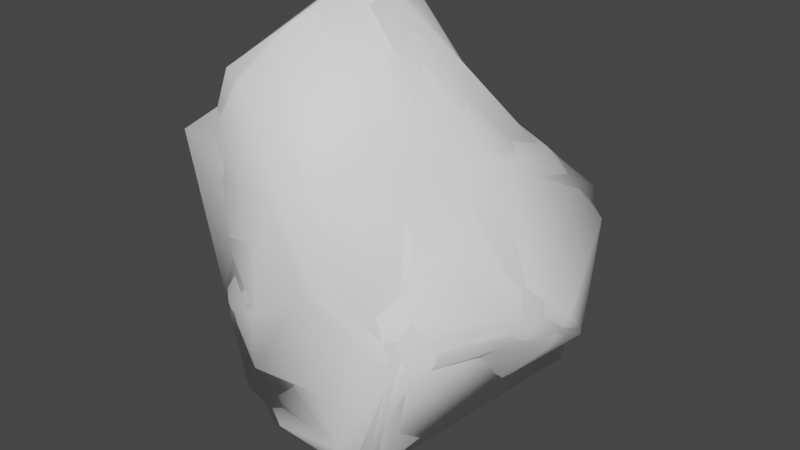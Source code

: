 # Source: Asteriod_01_S.blend  (saved by Blender 2.82.7; exported with 4.5.12 LTS)
import bpy
from mathutils import Matrix  # noqa: F401  (used for matrix-valued properties, if any)

bpy.ops.wm.read_factory_settings(use_empty=True)
scene = bpy.context.scene
scene.name = 'Scene'

# ---- collections
col_collection = bpy.data.collections.new('Collection'); scene.collection.children.link(col_collection)

# ---- materials (node trees are filled in below, after node groups)
mat_asteroid_01_s = bpy.data.materials.new('Asteroid_01_S')
mat_asteroid_01_s.use_transparent_shadow = False
mat_asteroid_01_s.diffuse_color = (1.0, 1.0, 1.0, 1.0)
mat_asteroid_01_s.roughness = 0.5528

# ---- material node trees
mat_asteroid_01_s.use_nodes = True; mat_asteroid_01_s.node_tree.nodes.clear()
_N = mat_asteroid_01_s.node_tree.nodes; _L = mat_asteroid_01_s.node_tree.links
n0 = _N.new('ShaderNodeOutputMaterial'); n0.name = 'Material Output'; n0.location = (300, 300)
n1 = _N.new('ShaderNodeBsdfPrincipled'); n1.name = 'Principled BSDF'; n1.location = (10, 300)
n1.distribution = 'GGX'
n1.subsurface_method = 'BURLEY'
n1.inputs[0].default_value = (1.0, 1.0, 1.0, 1.0)
n1.inputs[2].default_value = 0.5528
n1.inputs[3].default_value = 1.45
n1.inputs[27].default_value = (0.0, 0.0, 0.0, 1.0)
n1.inputs[28].default_value = 1.0
n2 = _N.new('ShaderNodeNormalMap'); n2.name = 'Normal Map'; n2.location = (-300, -300)
n2.label = 'Normal/Map'
_L.new(n1.outputs[0], n0.inputs[0])
_L.new(n2.outputs[0], n1.inputs[5])
n0.is_active_output = True

# ---- world
world_world = bpy.data.worlds.new('World'); scene.world = world_world
world_world.use_nodes = True; world_world.node_tree.nodes.clear()
_N = world_world.node_tree.nodes; _L = world_world.node_tree.links
n0 = _N.new('ShaderNodeOutputWorld'); n0.name = 'World Output'; n0.location = (300, 300)
n1 = _N.new('ShaderNodeBackground'); n1.name = 'Background'; n1.location = (10, 300)
n1.inputs[0].default_value = (0.05088, 0.05088, 0.05088, 1.0)
_L.new(n1.outputs[0], n0.inputs[0])
n0.is_active_output = True
world_world.color = (0.05088, 0.05088, 0.05088)
world_world.use_sun_shadow = False
world_world.sun_shadow_jitter_overblur = 0.0

# ---- meshes
me_mesh_012 = bpy.data.meshes.new('Mesh.012')
me_mesh_012.from_pydata([(9.503, -6.208, -19.88), (12.28, -19.02, -17.73), (9.801, -22.17, -2.059), (-16.35, 16.46, 4.014), (-9.151, 5.43, -17.97), (-1.144, 14.2, 19.62), (0.4619, 33.97, -5.957), (-5.798, 36.4, -0.3713), (22.7, -4.871, -9.417), (11.31, -4.126, 15.76), (-12.77, -4.411, 16.91), (14.72, 6.992, 5.965), (-5.673, -28.03, -5.048), (-6.321, 24.9, -12.26), (-13.33, -17.7, 12.39), (-10.98, -19.61, -4.424), (-15.53, -4.856, 5.361), (-9.385, -4.395, -11.27), (19.81, -1.257, 2.182), (-10.6, 8.199, -0.6537), (0.05142, -28.7, 0.5844), (-19.0, 4.03, 11.92), (5.654, 19.87, -12.84), (5.032, -25.17, 13.27), (14.43, 16.04, -3.533), (-6.773, -3.618, 18.38), (13.83, 14.41, -15.46), (-9.11, -17.61, 0.6472), (-12.38, 28.12, 11.4), (-11.0, -24.03, 1.476), (1.537, 2.105, 17.78), (-7.289, -3.389, -16.93), (-8.469, -23.82, -12.2), (-10.12, -14.15, 15.51), (-11.5, 15.56, -12.87), (1.614, -13.09, 15.39), (3.389, -0.365, -15.54), (-11.86, 26.89, -5.925), (8.414, 11.46, -16.67), (9.655, -22.37, 11.38), (10.22, -14.57, 7.279), (-12.43, -7.85, -4.939), (13.76, -7.0, 12.01), (20.78, 4.688, -19.13), (4.028, 17.74, 16.52), (20.59, -10.24, -7.998), (-10.25, -0.04138, -10.28), (-3.78, 33.7, 11.62), (5.223, -20.02, 15.76), (22.03, -9.748, -14.25), (-7.991, 26.62, 17.46), (-9.708, -26.25, 10.32), (-3.67, 19.12, -14.03), (18.38, -7.065, 0.1601), (-9.291, -10.32, -19.72), (11.81, 17.03, 4.759), (-18.2, 13.13, 15.55), (8.992, -12.66, 6.063), (7.573, 25.12, 5.503), (7.346, -19.48, -18.36), (-6.437, -22.22, 15.09), (6.36, 30.01, -0.3239), (7.177, 3.076, 15.95), (5.502, 26.9, -6.766), (-9.114, -14.59, -19.03), (-14.15, 12.08, 4.449), (14.11, -17.12, -5.348), (12.4, 0.6699, 14.17), (15.39, 9.431, -20.48), (-16.31, 1.863, 6.222), (5.857, -26.15, -2.293), (-0.719, 35.94, 2.931), (-10.17, -12.37, 3.968), (19.96, 1.619, -3.392), (-6.828, 8.992, -19.78), (-11.02, 1.369, 16.5), (-12.75, -14.69, -11.38), (-14.34, -8.8, 14.29)], [], [(70, 12, 1), (16, 77, 21), (34, 46, 19), (18, 11, 67), (24, 11, 73), (43, 1, 0), (56, 75, 5), (28, 37, 3), (7, 6, 13), (38, 31, 4), (58, 61, 47), (28, 56, 50), (43, 49, 1), (1, 49, 66), (53, 57, 66), (5, 25, 30), (35, 14, 48), (29, 12, 20), (55, 44, 62), (44, 58, 47), (59, 32, 64), (69, 46, 41), (52, 22, 74), (37, 34, 3), (35, 33, 14), (77, 16, 14), (15, 32, 29), (64, 32, 76), (17, 41, 46), (64, 0, 59), (41, 15, 27), (17, 76, 41), (19, 46, 69), (34, 19, 65), (8, 24, 73), (8, 53, 45), (56, 21, 75), (19, 69, 65), (12, 70, 20), (39, 23, 70), (70, 23, 20), (20, 23, 51), (13, 6, 22), (58, 24, 63), (75, 21, 10), (33, 77, 14), (24, 22, 63), (38, 68, 36), (15, 29, 27), (16, 72, 14), (22, 24, 26), (43, 24, 8), (29, 14, 27), (20, 51, 29), (50, 47, 28), (37, 28, 7), (36, 54, 31), (38, 36, 31), (11, 62, 67), (9, 35, 48), (34, 4, 46), (34, 52, 74), (30, 35, 9), (30, 33, 35), (59, 12, 32), (32, 12, 29), (10, 33, 25), (30, 25, 33), (22, 38, 74), (22, 26, 38), (9, 48, 39), (40, 39, 2), (36, 0, 54), (36, 68, 0), (37, 7, 13), (37, 13, 34), (40, 42, 39), (53, 42, 57), (41, 72, 16), (69, 41, 16), (9, 39, 42), (18, 67, 42), (68, 43, 0), (26, 24, 43), (44, 47, 50), (44, 5, 62), (66, 40, 2), (66, 2, 1), (4, 31, 46), (31, 54, 46), (28, 47, 7), (71, 6, 7), (48, 23, 39), (60, 23, 48), (43, 8, 49), (8, 45, 49), (44, 50, 5), (50, 56, 5), (14, 29, 51), (14, 60, 48), (13, 52, 34), (13, 22, 52), (18, 42, 53), (18, 53, 8), (46, 54, 17), (17, 54, 76), (55, 62, 11), (55, 11, 24), (56, 3, 21), (56, 28, 3), (42, 40, 57), (57, 40, 66), (58, 44, 55), (58, 55, 24), (0, 1, 59), (59, 1, 12), (51, 23, 60), (14, 51, 60), (71, 61, 6), (61, 58, 63), (62, 30, 67), (5, 30, 62), (63, 22, 6), (61, 63, 6), (54, 64, 76), (54, 0, 64), (3, 65, 21), (34, 65, 3), (53, 66, 45), (49, 45, 66), (67, 9, 42), (67, 30, 9), (26, 43, 68), (38, 26, 68), (69, 16, 21), (65, 69, 21), (39, 70, 2), (1, 2, 70), (47, 71, 7), (47, 61, 71), (41, 27, 72), (27, 14, 72), (73, 11, 18), (73, 18, 8), (74, 38, 4), (34, 74, 4), (25, 75, 10), (5, 75, 25), (41, 76, 15), (15, 76, 32), (10, 77, 33), (10, 21, 77)])
me_mesh_012.polygons.foreach_set('use_smooth', [True] * 152)
_uv = me_mesh_012.uv_layers.new(name='UVW')
_uv.uv.foreach_set('vector', [0.363, 1.286, 0.2758, 1.36, 0.4914, 1.34, 0.082, 1.629, 0.08593, 1.832, 0.1771, 1.8, 0.3544, 1.629, 0.2621, 1.568, 0.2383, 1.673, 0.796, 1.618, 0.7142, 1.755, 0.7125, 1.904, 0.6711, 1.672, 0.7142, 1.755, 0.7308, 1.535, 0.6297, 1.459, 0.4914, 1.34, 0.5022, 1.435, 0.2612, 1.844, 0.2388, 1.921, 0.4574, 1.934, 0.3734, 1.811, 0.3837, 1.699, 0.2704, 1.749, 0.4512, 1.739, 0.5008, 1.7, 0.4323, 1.652, 0.5423, 1.553, 0.3373, 1.518, 0.3538, 1.563, 0.5829, 1.775, 0.5504, 1.735, 0.4608, 1.811, 0.3734, 1.811, 0.2612, 1.844, 0.4118, 1.857, 0.6297, 1.459, 0.6219, 1.348, 0.4914, 1.34, 0.4914, 1.34, 0.6219, 1.348, 0.4955, 1.257, 0.5599, 1.173, 0.4099, 1.158, 0.4955, 1.257, 0.4574, 1.934, 0.2772, 1.993, 0.4799, 1.999, 0.1852, 1.176, 0.07646, 1.354, 0.2395, 1.189, 0.1887, 1.391, 0.2758, 1.36, 0.2932, 1.309, 0.6475, 1.762, 0.5247, 1.889, 0.6025, 1.942, 0.5247, 1.889, 0.5829, 1.775, 0.4608, 1.811, 0.4495, 1.366, 0.2861, 1.41, 0.3212, 1.463, 0.1403, 1.702, 0.2621, 1.568, 0.1759, 1.547, 0.4463, 1.623, 0.5478, 1.616, 0.3919, 1.577, 0.3837, 1.699, 0.3544, 1.629, 0.2704, 1.749, 0.1852, 1.176, 0.07371, 1.305, 0.07646, 1.354, 0.0226, 1.38, 0.082, 1.629, 0.07646, 1.354, 0.2052, 1.437, 0.2861, 1.41, 0.1887, 1.391, 0.3212, 1.463, 0.2861, 1.41, 0.2437, 1.481, 0.2579, 1.543, 0.1759, 1.547, 0.2621, 1.568, 0.3212, 1.463, 0.5022, 1.435, 0.4495, 1.366, 0.1759, 1.547, 0.2052, 1.437, 0.1551, 1.448, 0.2579, 1.543, 0.2437, 1.481, 0.1759, 1.547, 0.2383, 1.673, 0.2621, 1.568, 0.1403, 1.702, 0.3544, 1.629, 0.2383, 1.673, 0.2335, 1.731, 0.7048, 1.368, 0.6711, 1.672, 0.7308, 1.535, 0.7048, 1.368, 0.5599, 1.173, 0.6116, 1.295, 0.2612, 1.844, 0.1771, 1.8, 0.2388, 1.921, 0.2383, 1.673, 0.1403, 1.702, 0.2335, 1.731, 0.2758, 1.36, 0.363, 1.286, 0.2932, 1.309, 0.3099, 1.198, 0.2617, 1.223, 0.363, 1.286, 0.363, 1.286, 0.2617, 1.223, 0.2932, 1.309, 0.2932, 1.309, 0.2617, 1.223, 0.172, 1.334, 0.4323, 1.652, 0.5008, 1.7, 0.5478, 1.616, 0.5829, 1.775, 0.6711, 1.672, 0.5535, 1.677, 0.2388, 1.921, 0.1771, 1.8, 0.1577, 1.901, 0.07371, 1.305, 0.0226, 1.38, 0.07646, 1.354, 0.6711, 1.672, 0.5478, 1.616, 0.5535, 1.677, 0.5423, 1.553, 0.5915, 1.51, 0.4527, 1.502, 0.2052, 1.437, 0.1887, 1.391, 0.1551, 1.448, 0.082, 1.629, 0.1143, 1.491, 0.07646, 1.354, 0.5478, 1.616, 0.6711, 1.672, 0.6012, 1.571, 0.6297, 1.459, 0.6711, 1.672, 0.7048, 1.368, 0.1887, 1.391, 0.07646, 1.354, 0.1551, 1.448, 0.2932, 1.309, 0.172, 1.334, 0.1887, 1.391, 0.4118, 1.857, 0.4608, 1.811, 0.3734, 1.811, 0.3837, 1.699, 0.3734, 1.811, 0.4512, 1.739, 0.4527, 1.502, 0.3275, 1.486, 0.3373, 1.518, 0.5423, 1.553, 0.4527, 1.502, 0.3373, 1.518, 0.7142, 1.755, 0.6025, 1.942, 0.7125, 1.904, 0.3043, 1.056, 0.1852, 1.176, 0.2395, 1.189, 0.3544, 1.629, 0.3538, 1.563, 0.2621, 1.568, 0.3544, 1.629, 0.4463, 1.623, 0.3919, 1.577, 0.1326, 1.041, 0.1852, 1.176, 0.3043, 1.056, 0.1326, 1.041, 0.07371, 1.305, 0.1852, 1.176, 0.4495, 1.366, 0.2758, 1.36, 0.2861, 1.41, 0.2861, 1.41, 0.2758, 1.36, 0.1887, 1.391, 0.00097, 1.288, 0.07371, 1.305, 0.05538, 1.18, 0.1326, 1.041, 0.05538, 1.18, 0.07371, 1.305, 0.5478, 1.616, 0.5423, 1.553, 0.3919, 1.577, 0.5478, 1.616, 0.6012, 1.571, 0.5423, 1.553, 0.3043, 1.056, 0.2395, 1.189, 0.3099, 1.198, 0.3857, 1.164, 0.3099, 1.198, 0.4117, 1.259, 0.4527, 1.502, 0.5022, 1.435, 0.3275, 1.486, 0.4527, 1.502, 0.5915, 1.51, 0.5022, 1.435, 0.3837, 1.699, 0.4512, 1.739, 0.4323, 1.652, 0.3837, 1.699, 0.4323, 1.652, 0.3544, 1.629, 0.3857, 1.164, 0.3672, 1.084, 0.3099, 1.198, 0.5599, 1.173, 0.3672, 1.084, 0.4099, 1.158, 0.1759, 1.547, 0.1143, 1.491, 0.082, 1.629, 0.1403, 1.702, 0.1759, 1.547, 0.082, 1.629, 0.3043, 1.056, 0.3099, 1.198, 0.3672, 1.084, 0.5728, 1.101, 0.3283, 1.001, 0.3672, 1.084, 0.5915, 1.51, 0.6297, 1.459, 0.5022, 1.435, 0.6012, 1.571, 0.6711, 1.672, 0.6297, 1.459, 0.5247, 1.889, 0.4608, 1.811, 0.4118, 1.857, 0.5247, 1.889, 0.4574, 1.934, 0.6025, 1.942, 0.4955, 1.257, 0.3857, 1.164, 0.4117, 1.259, 0.4955, 1.257, 0.4117, 1.259, 0.4914, 1.34, 0.3538, 1.563, 0.3373, 1.518, 0.2621, 1.568, 0.3373, 1.518, 0.3275, 1.486, 0.2621, 1.568, 0.3734, 1.811, 0.4608, 1.811, 0.4512, 1.739, 0.484, 1.754, 0.5008, 1.7, 0.4512, 1.739, 0.2395, 1.189, 0.2617, 1.223, 0.3099, 1.198, 0.1611, 1.294, 0.2617, 1.223, 0.2395, 1.189, 0.6297, 1.459, 0.7048, 1.368, 0.6219, 1.348, 0.7048, 1.368, 0.6116, 1.295, 0.6219, 1.348, 0.5247, 1.889, 0.4118, 1.857, 0.4574, 1.934, 0.4118, 1.857, 0.2612, 1.844, 0.4574, 1.934, 0.07646, 1.354, 0.1887, 1.391, 0.172, 1.334, 0.07646, 1.354, 0.1611, 1.294, 0.2395, 1.189, 0.4323, 1.652, 0.4463, 1.623, 0.3544, 1.629, 0.4323, 1.652, 0.5478, 1.616, 0.4463, 1.623, 0.5728, 1.101, 0.3672, 1.084, 0.5599, 1.173, 0.5728, 1.101, 0.5599, 1.173, 0.7048, 1.368, 0.2621, 1.568, 0.3275, 1.486, 0.2579, 1.543, 0.2579, 1.543, 0.3275, 1.486, 0.2437, 1.481, 0.6475, 1.762, 0.6025, 1.942, 0.7142, 1.755, 0.6475, 1.762, 0.7142, 1.755, 0.6711, 1.672, 0.2612, 1.844, 0.2704, 1.749, 0.1771, 1.8, 0.2612, 1.844, 0.3734, 1.811, 0.2704, 1.749, 0.3672, 1.084, 0.3857, 1.164, 0.4099, 1.158, 0.4099, 1.158, 0.3857, 1.164, 0.4955, 1.257, 0.5829, 1.775, 0.5247, 1.889, 0.6475, 1.762, 0.5829, 1.775, 0.6475, 1.762, 0.6711, 1.672, 0.5022, 1.435, 0.4914, 1.34, 0.4495, 1.366, 0.4495, 1.366, 0.4914, 1.34, 0.2758, 1.36, 0.172, 1.334, 0.2617, 1.223, 0.1611, 1.294, 0.07646, 1.354, 0.172, 1.334, 0.1611, 1.294, 0.484, 1.754, 0.5504, 1.735, 0.5008, 1.7, 0.5504, 1.735, 0.5829, 1.775, 0.5535, 1.677, 0.6025, 1.942, 0.4799, 1.999, 0.7125, 1.904, 0.4574, 1.934, 0.4799, 1.999, 0.6025, 1.942, 0.5535, 1.677, 0.5478, 1.616, 0.5008, 1.7, 0.5504, 1.735, 0.5535, 1.677, 0.5008, 1.7, 0.3275, 1.486, 0.3212, 1.463, 0.2437, 1.481, 0.3275, 1.486, 0.5022, 1.435, 0.3212, 1.463, 0.2704, 1.749, 0.2335, 1.731, 0.1771, 1.8, 0.3544, 1.629, 0.2335, 1.731, 0.2704, 1.749, 0.5599, 1.173, 0.4955, 1.257, 0.6116, 1.295, 0.6219, 1.348, 0.6116, 1.295, 0.4955, 1.257, 0.3283, 1.001, 0.3043, 1.056, 0.3672, 1.084, 0.3283, 1.001, 0.1326, 1.041, 0.3043, 1.056, 0.6012, 1.571, 0.6297, 1.459, 0.5915, 1.51, 0.5423, 1.553, 0.6012, 1.571, 0.5915, 1.51, 0.1403, 1.702, 0.082, 1.629, 0.1771, 1.8, 0.2335, 1.731, 0.1403, 1.702, 0.1771, 1.8, 0.3099, 1.198, 0.363, 1.286, 0.4117, 1.259, 0.4914, 1.34, 0.4117, 1.259, 0.363, 1.286, 0.4608, 1.811, 0.484, 1.754, 0.4512, 1.739, 0.4608, 1.811, 0.5504, 1.735, 0.484, 1.754, 0.1759, 1.547, 0.1551, 1.448, 0.1143, 1.491, 0.1551, 1.448, 0.07646, 1.354, 0.1143, 1.491, 0.7308, 1.535, 0.7142, 1.755, 0.796, 1.618, 0.7308, 1.535, 0.796, 1.618, 0.7048, 1.368, 0.3919, 1.577, 0.5423, 1.553, 0.3538, 1.563, 0.3544, 1.629, 0.3919, 1.577, 0.3538, 1.563, 0.2772, 1.993, 0.2388, 1.921, 0.1577, 1.901, 0.4574, 1.934, 0.2388, 1.921, 0.2772, 1.993, 0.1759, 1.547, 0.2437, 1.481, 0.2052, 1.437, 0.2052, 1.437, 0.2437, 1.481, 0.2861, 1.41, 0.00097, 1.288, 0.0226, 1.38, 0.07371, 1.305, 0.1577, 1.901, 0.1771, 1.8, 0.08593, 1.832])
me_mesh_012.materials.append(mat_asteroid_01_s)
me_mesh_012.use_remesh_fix_poles = True
me_mesh_012.use_remesh_preserve_attributes = False
me_mesh_012.use_mirror_vertex_groups = False
me_mesh_012.update()
me_mesh_013 = bpy.data.meshes.new('Mesh.013')
me_mesh_013.from_pydata([(9.503, -6.208, -19.88), (12.28, -19.02, -17.73), (9.801, -22.17, -2.059), (-16.35, 16.46, 4.014), (-9.151, 5.43, -17.97), (-1.144, 14.2, 19.62), (0.4619, 33.97, -5.957), (-5.798, 36.4, -0.3713), (22.7, -4.871, -9.417), (11.31, -4.126, 15.76), (-12.77, -4.411, 16.91), (14.72, 6.992, 5.965), (-5.673, -28.03, -5.048), (-6.321, 24.9, -12.26), (-13.33, -17.7, 12.39), (-10.98, -19.61, -4.424), (-15.53, -4.856, 5.361), (-9.385, -4.395, -11.27), (19.81, -1.257, 2.182), (-10.6, 8.199, -0.6537), (0.05142, -28.7, 0.5844), (-19.0, 4.03, 11.92), (5.654, 19.87, -12.84), (5.032, -25.17, 13.27), (14.43, 16.04, -3.533), (-6.773, -3.618, 18.38), (13.83, 14.41, -15.46), (-9.11, -17.61, 0.6472), (-12.38, 28.12, 11.4), (-11.0, -24.03, 1.476), (1.537, 2.105, 17.78), (-7.289, -3.389, -16.93), (-8.469, -23.82, -12.2), (-10.12, -14.15, 15.51), (-11.5, 15.56, -12.87), (1.614, -13.09, 15.39), (3.389, -0.365, -15.54), (-11.86, 26.89, -5.925), (8.414, 11.46, -16.67), (9.655, -22.37, 11.38), (10.22, -14.57, 7.279), (-12.43, -7.85, -4.939), (13.76, -7.0, 12.01), (20.78, 4.688, -19.13), (4.028, 17.74, 16.52), (20.59, -10.24, -7.998), (-10.25, -0.04138, -10.28), (-3.78, 33.7, 11.62), (5.223, -20.02, 15.76), (22.03, -9.748, -14.25), (-7.991, 26.62, 17.46), (-9.708, -26.25, 10.32), (-3.67, 19.12, -14.03), (18.38, -7.065, 0.1601), (-9.291, -10.32, -19.72), (11.81, 17.03, 4.759), (-18.2, 13.13, 15.55), (8.992, -12.66, 6.063), (7.573, 25.12, 5.503), (7.346, -19.48, -18.36), (-6.437, -22.22, 15.09), (6.36, 30.01, -0.3239), (7.177, 3.076, 15.95), (5.502, 26.9, -6.766), (-9.114, -14.59, -19.03), (-14.15, 12.08, 4.449), (14.11, -17.12, -5.348), (12.4, 0.6699, 14.17), (15.39, 9.431, -20.48), (-16.31, 1.863, 6.222), (5.857, -26.15, -2.293), (-0.719, 35.94, 2.931), (-10.17, -12.37, 3.968), (19.96, 1.619, -3.392), (-6.828, 8.992, -19.78), (-11.02, 1.369, 16.5), (-12.75, -14.69, -11.38), (-14.34, -8.8, 14.29)], [], [(70, 12, 1), (16, 77, 21), (34, 46, 19), (18, 11, 67), (24, 11, 73), (43, 1, 0), (56, 75, 5), (28, 37, 3), (7, 6, 13), (38, 31, 4), (58, 61, 47), (28, 56, 50), (43, 49, 1), (1, 49, 66), (53, 57, 66), (5, 25, 30), (35, 14, 48), (29, 12, 20), (55, 44, 62), (44, 58, 47), (59, 32, 64), (69, 46, 41), (52, 22, 74), (37, 34, 3), (35, 33, 14), (77, 16, 14), (15, 32, 29), (64, 32, 76), (17, 41, 46), (64, 0, 59), (41, 15, 27), (17, 76, 41), (19, 46, 69), (34, 19, 65), (8, 24, 73), (8, 53, 45), (56, 21, 75), (19, 69, 65), (12, 70, 20), (39, 23, 70), (70, 23, 20), (20, 23, 51), (13, 6, 22), (58, 24, 63), (75, 21, 10), (33, 77, 14), (24, 22, 63), (38, 68, 36), (15, 29, 27), (16, 72, 14), (22, 24, 26), (43, 24, 8), (29, 14, 27), (20, 51, 29), (50, 47, 28), (37, 28, 7), (36, 54, 31), (38, 36, 31), (11, 62, 67), (9, 35, 48), (34, 4, 46), (34, 52, 74), (30, 35, 9), (30, 33, 35), (59, 12, 32), (32, 12, 29), (10, 33, 25), (30, 25, 33), (22, 38, 74), (22, 26, 38), (9, 48, 39), (40, 39, 2), (36, 0, 54), (36, 68, 0), (37, 7, 13), (37, 13, 34), (40, 42, 39), (53, 42, 57), (41, 72, 16), (69, 41, 16), (9, 39, 42), (18, 67, 42), (68, 43, 0), (26, 24, 43), (44, 47, 50), (44, 5, 62), (66, 40, 2), (66, 2, 1), (4, 31, 46), (31, 54, 46), (28, 47, 7), (71, 6, 7), (48, 23, 39), (60, 23, 48), (43, 8, 49), (8, 45, 49), (44, 50, 5), (50, 56, 5), (14, 29, 51), (14, 60, 48), (13, 52, 34), (13, 22, 52), (18, 42, 53), (18, 53, 8), (46, 54, 17), (17, 54, 76), (55, 62, 11), (55, 11, 24), (56, 3, 21), (56, 28, 3), (42, 40, 57), (57, 40, 66), (58, 44, 55), (58, 55, 24), (0, 1, 59), (59, 1, 12), (51, 23, 60), (14, 51, 60), (71, 61, 6), (61, 58, 63), (62, 30, 67), (5, 30, 62), (63, 22, 6), (61, 63, 6), (54, 64, 76), (54, 0, 64), (3, 65, 21), (34, 65, 3), (53, 66, 45), (49, 45, 66), (67, 9, 42), (67, 30, 9), (26, 43, 68), (38, 26, 68), (69, 16, 21), (65, 69, 21), (39, 70, 2), (1, 2, 70), (47, 71, 7), (47, 61, 71), (41, 27, 72), (27, 14, 72), (73, 11, 18), (73, 18, 8), (74, 38, 4), (34, 74, 4), (25, 75, 10), (5, 75, 25), (41, 76, 15), (15, 76, 32), (10, 77, 33), (10, 21, 77)])
me_mesh_013.polygons.foreach_set('use_smooth', [True] * 152)
_uv = me_mesh_013.uv_layers.new(name='UVW')
_uv.uv.foreach_set('vector', [0.363, 1.286, 0.2758, 1.36, 0.4914, 1.34, 0.082, 1.629, 0.08593, 1.832, 0.1771, 1.8, 0.3544, 1.629, 0.2621, 1.568, 0.2383, 1.673, 0.796, 1.618, 0.7142, 1.755, 0.7125, 1.904, 0.6711, 1.672, 0.7142, 1.755, 0.7308, 1.535, 0.6297, 1.459, 0.4914, 1.34, 0.5022, 1.435, 0.2612, 1.844, 0.2388, 1.921, 0.4574, 1.934, 0.3734, 1.811, 0.3837, 1.699, 0.2704, 1.749, 0.4512, 1.739, 0.5008, 1.7, 0.4323, 1.652, 0.5423, 1.553, 0.3373, 1.518, 0.3538, 1.563, 0.5829, 1.775, 0.5504, 1.735, 0.4608, 1.811, 0.3734, 1.811, 0.2612, 1.844, 0.4118, 1.857, 0.6297, 1.459, 0.6219, 1.348, 0.4914, 1.34, 0.4914, 1.34, 0.6219, 1.348, 0.4955, 1.257, 0.5599, 1.173, 0.4099, 1.158, 0.4955, 1.257, 0.4574, 1.934, 0.2772, 1.993, 0.4799, 1.999, 0.1852, 1.176, 0.07646, 1.354, 0.2395, 1.189, 0.1887, 1.391, 0.2758, 1.36, 0.2932, 1.309, 0.6475, 1.762, 0.5247, 1.889, 0.6025, 1.942, 0.5247, 1.889, 0.5829, 1.775, 0.4608, 1.811, 0.4495, 1.366, 0.2861, 1.41, 0.3212, 1.463, 0.1403, 1.702, 0.2621, 1.568, 0.1759, 1.547, 0.4463, 1.623, 0.5478, 1.616, 0.3919, 1.577, 0.3837, 1.699, 0.3544, 1.629, 0.2704, 1.749, 0.1852, 1.176, 0.07371, 1.305, 0.07646, 1.354, 0.0226, 1.38, 0.082, 1.629, 0.07646, 1.354, 0.2052, 1.437, 0.2861, 1.41, 0.1887, 1.391, 0.3212, 1.463, 0.2861, 1.41, 0.2437, 1.481, 0.2579, 1.543, 0.1759, 1.547, 0.2621, 1.568, 0.3212, 1.463, 0.5022, 1.435, 0.4495, 1.366, 0.1759, 1.547, 0.2052, 1.437, 0.1551, 1.448, 0.2579, 1.543, 0.2437, 1.481, 0.1759, 1.547, 0.2383, 1.673, 0.2621, 1.568, 0.1403, 1.702, 0.3544, 1.629, 0.2383, 1.673, 0.2335, 1.731, 0.7048, 1.368, 0.6711, 1.672, 0.7308, 1.535, 0.7048, 1.368, 0.5599, 1.173, 0.6116, 1.295, 0.2612, 1.844, 0.1771, 1.8, 0.2388, 1.921, 0.2383, 1.673, 0.1403, 1.702, 0.2335, 1.731, 0.2758, 1.36, 0.363, 1.286, 0.2932, 1.309, 0.3099, 1.198, 0.2617, 1.223, 0.363, 1.286, 0.363, 1.286, 0.2617, 1.223, 0.2932, 1.309, 0.2932, 1.309, 0.2617, 1.223, 0.172, 1.334, 0.4323, 1.652, 0.5008, 1.7, 0.5478, 1.616, 0.5829, 1.775, 0.6711, 1.672, 0.5535, 1.677, 0.2388, 1.921, 0.1771, 1.8, 0.1577, 1.901, 0.07371, 1.305, 0.0226, 1.38, 0.07646, 1.354, 0.6711, 1.672, 0.5478, 1.616, 0.5535, 1.677, 0.5423, 1.553, 0.5915, 1.51, 0.4527, 1.502, 0.2052, 1.437, 0.1887, 1.391, 0.1551, 1.448, 0.082, 1.629, 0.1143, 1.491, 0.07646, 1.354, 0.5478, 1.616, 0.6711, 1.672, 0.6012, 1.571, 0.6297, 1.459, 0.6711, 1.672, 0.7048, 1.368, 0.1887, 1.391, 0.07646, 1.354, 0.1551, 1.448, 0.2932, 1.309, 0.172, 1.334, 0.1887, 1.391, 0.4118, 1.857, 0.4608, 1.811, 0.3734, 1.811, 0.3837, 1.699, 0.3734, 1.811, 0.4512, 1.739, 0.4527, 1.502, 0.3275, 1.486, 0.3373, 1.518, 0.5423, 1.553, 0.4527, 1.502, 0.3373, 1.518, 0.7142, 1.755, 0.6025, 1.942, 0.7125, 1.904, 0.3043, 1.056, 0.1852, 1.176, 0.2395, 1.189, 0.3544, 1.629, 0.3538, 1.563, 0.2621, 1.568, 0.3544, 1.629, 0.4463, 1.623, 0.3919, 1.577, 0.1326, 1.041, 0.1852, 1.176, 0.3043, 1.056, 0.1326, 1.041, 0.07371, 1.305, 0.1852, 1.176, 0.4495, 1.366, 0.2758, 1.36, 0.2861, 1.41, 0.2861, 1.41, 0.2758, 1.36, 0.1887, 1.391, 0.00097, 1.288, 0.07371, 1.305, 0.05538, 1.18, 0.1326, 1.041, 0.05538, 1.18, 0.07371, 1.305, 0.5478, 1.616, 0.5423, 1.553, 0.3919, 1.577, 0.5478, 1.616, 0.6012, 1.571, 0.5423, 1.553, 0.3043, 1.056, 0.2395, 1.189, 0.3099, 1.198, 0.3857, 1.164, 0.3099, 1.198, 0.4117, 1.259, 0.4527, 1.502, 0.5022, 1.435, 0.3275, 1.486, 0.4527, 1.502, 0.5915, 1.51, 0.5022, 1.435, 0.3837, 1.699, 0.4512, 1.739, 0.4323, 1.652, 0.3837, 1.699, 0.4323, 1.652, 0.3544, 1.629, 0.3857, 1.164, 0.3672, 1.084, 0.3099, 1.198, 0.5599, 1.173, 0.3672, 1.084, 0.4099, 1.158, 0.1759, 1.547, 0.1143, 1.491, 0.082, 1.629, 0.1403, 1.702, 0.1759, 1.547, 0.082, 1.629, 0.3043, 1.056, 0.3099, 1.198, 0.3672, 1.084, 0.5728, 1.101, 0.3283, 1.001, 0.3672, 1.084, 0.5915, 1.51, 0.6297, 1.459, 0.5022, 1.435, 0.6012, 1.571, 0.6711, 1.672, 0.6297, 1.459, 0.5247, 1.889, 0.4608, 1.811, 0.4118, 1.857, 0.5247, 1.889, 0.4574, 1.934, 0.6025, 1.942, 0.4955, 1.257, 0.3857, 1.164, 0.4117, 1.259, 0.4955, 1.257, 0.4117, 1.259, 0.4914, 1.34, 0.3538, 1.563, 0.3373, 1.518, 0.2621, 1.568, 0.3373, 1.518, 0.3275, 1.486, 0.2621, 1.568, 0.3734, 1.811, 0.4608, 1.811, 0.4512, 1.739, 0.484, 1.754, 0.5008, 1.7, 0.4512, 1.739, 0.2395, 1.189, 0.2617, 1.223, 0.3099, 1.198, 0.1611, 1.294, 0.2617, 1.223, 0.2395, 1.189, 0.6297, 1.459, 0.7048, 1.368, 0.6219, 1.348, 0.7048, 1.368, 0.6116, 1.295, 0.6219, 1.348, 0.5247, 1.889, 0.4118, 1.857, 0.4574, 1.934, 0.4118, 1.857, 0.2612, 1.844, 0.4574, 1.934, 0.07646, 1.354, 0.1887, 1.391, 0.172, 1.334, 0.07646, 1.354, 0.1611, 1.294, 0.2395, 1.189, 0.4323, 1.652, 0.4463, 1.623, 0.3544, 1.629, 0.4323, 1.652, 0.5478, 1.616, 0.4463, 1.623, 0.5728, 1.101, 0.3672, 1.084, 0.5599, 1.173, 0.5728, 1.101, 0.5599, 1.173, 0.7048, 1.368, 0.2621, 1.568, 0.3275, 1.486, 0.2579, 1.543, 0.2579, 1.543, 0.3275, 1.486, 0.2437, 1.481, 0.6475, 1.762, 0.6025, 1.942, 0.7142, 1.755, 0.6475, 1.762, 0.7142, 1.755, 0.6711, 1.672, 0.2612, 1.844, 0.2704, 1.749, 0.1771, 1.8, 0.2612, 1.844, 0.3734, 1.811, 0.2704, 1.749, 0.3672, 1.084, 0.3857, 1.164, 0.4099, 1.158, 0.4099, 1.158, 0.3857, 1.164, 0.4955, 1.257, 0.5829, 1.775, 0.5247, 1.889, 0.6475, 1.762, 0.5829, 1.775, 0.6475, 1.762, 0.6711, 1.672, 0.5022, 1.435, 0.4914, 1.34, 0.4495, 1.366, 0.4495, 1.366, 0.4914, 1.34, 0.2758, 1.36, 0.172, 1.334, 0.2617, 1.223, 0.1611, 1.294, 0.07646, 1.354, 0.172, 1.334, 0.1611, 1.294, 0.484, 1.754, 0.5504, 1.735, 0.5008, 1.7, 0.5504, 1.735, 0.5829, 1.775, 0.5535, 1.677, 0.6025, 1.942, 0.4799, 1.999, 0.7125, 1.904, 0.4574, 1.934, 0.4799, 1.999, 0.6025, 1.942, 0.5535, 1.677, 0.5478, 1.616, 0.5008, 1.7, 0.5504, 1.735, 0.5535, 1.677, 0.5008, 1.7, 0.3275, 1.486, 0.3212, 1.463, 0.2437, 1.481, 0.3275, 1.486, 0.5022, 1.435, 0.3212, 1.463, 0.2704, 1.749, 0.2335, 1.731, 0.1771, 1.8, 0.3544, 1.629, 0.2335, 1.731, 0.2704, 1.749, 0.5599, 1.173, 0.4955, 1.257, 0.6116, 1.295, 0.6219, 1.348, 0.6116, 1.295, 0.4955, 1.257, 0.3283, 1.001, 0.3043, 1.056, 0.3672, 1.084, 0.3283, 1.001, 0.1326, 1.041, 0.3043, 1.056, 0.6012, 1.571, 0.6297, 1.459, 0.5915, 1.51, 0.5423, 1.553, 0.6012, 1.571, 0.5915, 1.51, 0.1403, 1.702, 0.082, 1.629, 0.1771, 1.8, 0.2335, 1.731, 0.1403, 1.702, 0.1771, 1.8, 0.3099, 1.198, 0.363, 1.286, 0.4117, 1.259, 0.4914, 1.34, 0.4117, 1.259, 0.363, 1.286, 0.4608, 1.811, 0.484, 1.754, 0.4512, 1.739, 0.4608, 1.811, 0.5504, 1.735, 0.484, 1.754, 0.1759, 1.547, 0.1551, 1.448, 0.1143, 1.491, 0.1551, 1.448, 0.07646, 1.354, 0.1143, 1.491, 0.7308, 1.535, 0.7142, 1.755, 0.796, 1.618, 0.7308, 1.535, 0.796, 1.618, 0.7048, 1.368, 0.3919, 1.577, 0.5423, 1.553, 0.3538, 1.563, 0.3544, 1.629, 0.3919, 1.577, 0.3538, 1.563, 0.2772, 1.993, 0.2388, 1.921, 0.1577, 1.901, 0.4574, 1.934, 0.2388, 1.921, 0.2772, 1.993, 0.1759, 1.547, 0.2437, 1.481, 0.2052, 1.437, 0.2052, 1.437, 0.2437, 1.481, 0.2861, 1.41, 0.00097, 1.288, 0.0226, 1.38, 0.07371, 1.305, 0.1577, 1.901, 0.1771, 1.8, 0.08593, 1.832])
me_mesh_013.materials.append(mat_asteroid_01_s)
me_mesh_013.use_remesh_fix_poles = True
me_mesh_013.use_remesh_preserve_attributes = False
me_mesh_013.use_mirror_vertex_groups = False
me_mesh_013.update()
me_mesh_014 = bpy.data.meshes.new('Mesh.014')
me_mesh_014.from_pydata([(9.503, -6.208, -19.88), (12.28, -19.02, -17.73), (9.801, -22.17, -2.059), (-16.35, 16.46, 4.014), (-9.151, 5.43, -17.97), (-1.144, 14.2, 19.62), (0.4619, 33.97, -5.957), (-5.798, 36.4, -0.3713), (22.7, -4.871, -9.417), (11.31, -4.126, 15.76), (-12.77, -4.411, 16.91), (14.72, 6.992, 5.965), (-5.673, -28.03, -5.048), (-6.321, 24.9, -12.26), (-13.33, -17.7, 12.39), (-10.98, -19.61, -4.424), (-15.53, -4.856, 5.361), (-9.385, -4.395, -11.27), (19.81, -1.257, 2.182), (-10.6, 8.199, -0.6537), (0.05142, -28.7, 0.5844), (-19.0, 4.03, 11.92), (5.654, 19.87, -12.84), (5.032, -25.17, 13.27), (14.43, 16.04, -3.533), (-6.773, -3.618, 18.38), (13.83, 14.41, -15.46), (-9.11, -17.61, 0.6472), (-12.38, 28.12, 11.4), (-11.0, -24.03, 1.476), (1.537, 2.105, 17.78), (-7.289, -3.389, -16.93), (-8.469, -23.82, -12.2), (-10.12, -14.15, 15.51), (-11.5, 15.56, -12.87), (1.614, -13.09, 15.39), (3.389, -0.365, -15.54), (-11.86, 26.89, -5.925), (8.414, 11.46, -16.67), (9.655, -22.37, 11.38), (10.22, -14.57, 7.279), (-12.43, -7.85, -4.939), (13.76, -7.0, 12.01), (20.78, 4.688, -19.13), (4.028, 17.74, 16.52), (20.59, -10.24, -7.998), (-10.25, -0.04138, -10.28), (-3.78, 33.7, 11.62), (5.223, -20.02, 15.76), (22.03, -9.748, -14.25), (-7.991, 26.62, 17.46), (-9.708, -26.25, 10.32), (-3.67, 19.12, -14.03), (18.38, -7.065, 0.1601), (-9.291, -10.32, -19.72), (11.81, 17.03, 4.759), (-18.2, 13.13, 15.55), (8.992, -12.66, 6.063), (7.573, 25.12, 5.503), (7.346, -19.48, -18.36), (-6.437, -22.22, 15.09), (6.36, 30.01, -0.3239), (7.177, 3.076, 15.95), (5.502, 26.9, -6.766), (-9.114, -14.59, -19.03), (-14.15, 12.08, 4.449), (14.11, -17.12, -5.348), (12.4, 0.6699, 14.17), (15.39, 9.431, -20.48), (-16.31, 1.863, 6.222), (5.857, -26.15, -2.293), (-0.719, 35.94, 2.931), (-10.17, -12.37, 3.968), (19.96, 1.619, -3.392), (-6.828, 8.992, -19.78), (-11.02, 1.369, 16.5), (-12.75, -14.69, -11.38), (-14.34, -8.8, 14.29)], [], [(70, 12, 1), (16, 77, 21), (34, 46, 19), (18, 11, 67), (24, 11, 73), (43, 1, 0), (56, 75, 5), (28, 37, 3), (7, 6, 13), (38, 31, 4), (58, 61, 47), (28, 56, 50), (43, 49, 1), (1, 49, 66), (53, 57, 66), (5, 25, 30), (35, 14, 48), (29, 12, 20), (55, 44, 62), (44, 58, 47), (59, 32, 64), (69, 46, 41), (52, 22, 74), (37, 34, 3), (35, 33, 14), (77, 16, 14), (15, 32, 29), (64, 32, 76), (17, 41, 46), (64, 0, 59), (41, 15, 27), (17, 76, 41), (19, 46, 69), (34, 19, 65), (8, 24, 73), (8, 53, 45), (56, 21, 75), (19, 69, 65), (12, 70, 20), (39, 23, 70), (70, 23, 20), (20, 23, 51), (13, 6, 22), (58, 24, 63), (75, 21, 10), (33, 77, 14), (24, 22, 63), (38, 68, 36), (15, 29, 27), (16, 72, 14), (22, 24, 26), (43, 24, 8), (29, 14, 27), (20, 51, 29), (50, 47, 28), (37, 28, 7), (36, 54, 31), (38, 36, 31), (11, 62, 67), (9, 35, 48), (34, 4, 46), (34, 52, 74), (30, 35, 9), (30, 33, 35), (59, 12, 32), (32, 12, 29), (10, 33, 25), (30, 25, 33), (22, 38, 74), (22, 26, 38), (9, 48, 39), (40, 39, 2), (36, 0, 54), (36, 68, 0), (37, 7, 13), (37, 13, 34), (40, 42, 39), (53, 42, 57), (41, 72, 16), (69, 41, 16), (9, 39, 42), (18, 67, 42), (68, 43, 0), (26, 24, 43), (44, 47, 50), (44, 5, 62), (66, 40, 2), (66, 2, 1), (4, 31, 46), (31, 54, 46), (28, 47, 7), (71, 6, 7), (48, 23, 39), (60, 23, 48), (43, 8, 49), (8, 45, 49), (44, 50, 5), (50, 56, 5), (14, 29, 51), (14, 60, 48), (13, 52, 34), (13, 22, 52), (18, 42, 53), (18, 53, 8), (46, 54, 17), (17, 54, 76), (55, 62, 11), (55, 11, 24), (56, 3, 21), (56, 28, 3), (42, 40, 57), (57, 40, 66), (58, 44, 55), (58, 55, 24), (0, 1, 59), (59, 1, 12), (51, 23, 60), (14, 51, 60), (71, 61, 6), (61, 58, 63), (62, 30, 67), (5, 30, 62), (63, 22, 6), (61, 63, 6), (54, 64, 76), (54, 0, 64), (3, 65, 21), (34, 65, 3), (53, 66, 45), (49, 45, 66), (67, 9, 42), (67, 30, 9), (26, 43, 68), (38, 26, 68), (69, 16, 21), (65, 69, 21), (39, 70, 2), (1, 2, 70), (47, 71, 7), (47, 61, 71), (41, 27, 72), (27, 14, 72), (73, 11, 18), (73, 18, 8), (74, 38, 4), (34, 74, 4), (25, 75, 10), (5, 75, 25), (41, 76, 15), (15, 76, 32), (10, 77, 33), (10, 21, 77)])
me_mesh_014.polygons.foreach_set('use_smooth', [True] * 152)
_uv = me_mesh_014.uv_layers.new(name='UVW')
_uv.uv.foreach_set('vector', [0.363, 1.286, 0.2758, 1.36, 0.4914, 1.34, 0.082, 1.629, 0.08593, 1.832, 0.1771, 1.8, 0.3544, 1.629, 0.2621, 1.568, 0.2383, 1.673, 0.796, 1.618, 0.7142, 1.755, 0.7125, 1.904, 0.6711, 1.672, 0.7142, 1.755, 0.7308, 1.535, 0.6297, 1.459, 0.4914, 1.34, 0.5022, 1.435, 0.2612, 1.844, 0.2388, 1.921, 0.4574, 1.934, 0.3734, 1.811, 0.3837, 1.699, 0.2704, 1.749, 0.4512, 1.739, 0.5008, 1.7, 0.4323, 1.652, 0.5423, 1.553, 0.3373, 1.518, 0.3538, 1.563, 0.5829, 1.775, 0.5504, 1.735, 0.4608, 1.811, 0.3734, 1.811, 0.2612, 1.844, 0.4118, 1.857, 0.6297, 1.459, 0.6219, 1.348, 0.4914, 1.34, 0.4914, 1.34, 0.6219, 1.348, 0.4955, 1.257, 0.5599, 1.173, 0.4099, 1.158, 0.4955, 1.257, 0.4574, 1.934, 0.2772, 1.993, 0.4799, 1.999, 0.1852, 1.176, 0.07646, 1.354, 0.2395, 1.189, 0.1887, 1.391, 0.2758, 1.36, 0.2932, 1.309, 0.6475, 1.762, 0.5247, 1.889, 0.6025, 1.942, 0.5247, 1.889, 0.5829, 1.775, 0.4608, 1.811, 0.4495, 1.366, 0.2861, 1.41, 0.3212, 1.463, 0.1403, 1.702, 0.2621, 1.568, 0.1759, 1.547, 0.4463, 1.623, 0.5478, 1.616, 0.3919, 1.577, 0.3837, 1.699, 0.3544, 1.629, 0.2704, 1.749, 0.1852, 1.176, 0.07371, 1.305, 0.07646, 1.354, 0.0226, 1.38, 0.082, 1.629, 0.07646, 1.354, 0.2052, 1.437, 0.2861, 1.41, 0.1887, 1.391, 0.3212, 1.463, 0.2861, 1.41, 0.2437, 1.481, 0.2579, 1.543, 0.1759, 1.547, 0.2621, 1.568, 0.3212, 1.463, 0.5022, 1.435, 0.4495, 1.366, 0.1759, 1.547, 0.2052, 1.437, 0.1551, 1.448, 0.2579, 1.543, 0.2437, 1.481, 0.1759, 1.547, 0.2383, 1.673, 0.2621, 1.568, 0.1403, 1.702, 0.3544, 1.629, 0.2383, 1.673, 0.2335, 1.731, 0.7048, 1.368, 0.6711, 1.672, 0.7308, 1.535, 0.7048, 1.368, 0.5599, 1.173, 0.6116, 1.295, 0.2612, 1.844, 0.1771, 1.8, 0.2388, 1.921, 0.2383, 1.673, 0.1403, 1.702, 0.2335, 1.731, 0.2758, 1.36, 0.363, 1.286, 0.2932, 1.309, 0.3099, 1.198, 0.2617, 1.223, 0.363, 1.286, 0.363, 1.286, 0.2617, 1.223, 0.2932, 1.309, 0.2932, 1.309, 0.2617, 1.223, 0.172, 1.334, 0.4323, 1.652, 0.5008, 1.7, 0.5478, 1.616, 0.5829, 1.775, 0.6711, 1.672, 0.5535, 1.677, 0.2388, 1.921, 0.1771, 1.8, 0.1577, 1.901, 0.07371, 1.305, 0.0226, 1.38, 0.07646, 1.354, 0.6711, 1.672, 0.5478, 1.616, 0.5535, 1.677, 0.5423, 1.553, 0.5915, 1.51, 0.4527, 1.502, 0.2052, 1.437, 0.1887, 1.391, 0.1551, 1.448, 0.082, 1.629, 0.1143, 1.491, 0.07646, 1.354, 0.5478, 1.616, 0.6711, 1.672, 0.6012, 1.571, 0.6297, 1.459, 0.6711, 1.672, 0.7048, 1.368, 0.1887, 1.391, 0.07646, 1.354, 0.1551, 1.448, 0.2932, 1.309, 0.172, 1.334, 0.1887, 1.391, 0.4118, 1.857, 0.4608, 1.811, 0.3734, 1.811, 0.3837, 1.699, 0.3734, 1.811, 0.4512, 1.739, 0.4527, 1.502, 0.3275, 1.486, 0.3373, 1.518, 0.5423, 1.553, 0.4527, 1.502, 0.3373, 1.518, 0.7142, 1.755, 0.6025, 1.942, 0.7125, 1.904, 0.3043, 1.056, 0.1852, 1.176, 0.2395, 1.189, 0.3544, 1.629, 0.3538, 1.563, 0.2621, 1.568, 0.3544, 1.629, 0.4463, 1.623, 0.3919, 1.577, 0.1326, 1.041, 0.1852, 1.176, 0.3043, 1.056, 0.1326, 1.041, 0.07371, 1.305, 0.1852, 1.176, 0.4495, 1.366, 0.2758, 1.36, 0.2861, 1.41, 0.2861, 1.41, 0.2758, 1.36, 0.1887, 1.391, 0.00097, 1.288, 0.07371, 1.305, 0.05538, 1.18, 0.1326, 1.041, 0.05538, 1.18, 0.07371, 1.305, 0.5478, 1.616, 0.5423, 1.553, 0.3919, 1.577, 0.5478, 1.616, 0.6012, 1.571, 0.5423, 1.553, 0.3043, 1.056, 0.2395, 1.189, 0.3099, 1.198, 0.3857, 1.164, 0.3099, 1.198, 0.4117, 1.259, 0.4527, 1.502, 0.5022, 1.435, 0.3275, 1.486, 0.4527, 1.502, 0.5915, 1.51, 0.5022, 1.435, 0.3837, 1.699, 0.4512, 1.739, 0.4323, 1.652, 0.3837, 1.699, 0.4323, 1.652, 0.3544, 1.629, 0.3857, 1.164, 0.3672, 1.084, 0.3099, 1.198, 0.5599, 1.173, 0.3672, 1.084, 0.4099, 1.158, 0.1759, 1.547, 0.1143, 1.491, 0.082, 1.629, 0.1403, 1.702, 0.1759, 1.547, 0.082, 1.629, 0.3043, 1.056, 0.3099, 1.198, 0.3672, 1.084, 0.5728, 1.101, 0.3283, 1.001, 0.3672, 1.084, 0.5915, 1.51, 0.6297, 1.459, 0.5022, 1.435, 0.6012, 1.571, 0.6711, 1.672, 0.6297, 1.459, 0.5247, 1.889, 0.4608, 1.811, 0.4118, 1.857, 0.5247, 1.889, 0.4574, 1.934, 0.6025, 1.942, 0.4955, 1.257, 0.3857, 1.164, 0.4117, 1.259, 0.4955, 1.257, 0.4117, 1.259, 0.4914, 1.34, 0.3538, 1.563, 0.3373, 1.518, 0.2621, 1.568, 0.3373, 1.518, 0.3275, 1.486, 0.2621, 1.568, 0.3734, 1.811, 0.4608, 1.811, 0.4512, 1.739, 0.484, 1.754, 0.5008, 1.7, 0.4512, 1.739, 0.2395, 1.189, 0.2617, 1.223, 0.3099, 1.198, 0.1611, 1.294, 0.2617, 1.223, 0.2395, 1.189, 0.6297, 1.459, 0.7048, 1.368, 0.6219, 1.348, 0.7048, 1.368, 0.6116, 1.295, 0.6219, 1.348, 0.5247, 1.889, 0.4118, 1.857, 0.4574, 1.934, 0.4118, 1.857, 0.2612, 1.844, 0.4574, 1.934, 0.07646, 1.354, 0.1887, 1.391, 0.172, 1.334, 0.07646, 1.354, 0.1611, 1.294, 0.2395, 1.189, 0.4323, 1.652, 0.4463, 1.623, 0.3544, 1.629, 0.4323, 1.652, 0.5478, 1.616, 0.4463, 1.623, 0.5728, 1.101, 0.3672, 1.084, 0.5599, 1.173, 0.5728, 1.101, 0.5599, 1.173, 0.7048, 1.368, 0.2621, 1.568, 0.3275, 1.486, 0.2579, 1.543, 0.2579, 1.543, 0.3275, 1.486, 0.2437, 1.481, 0.6475, 1.762, 0.6025, 1.942, 0.7142, 1.755, 0.6475, 1.762, 0.7142, 1.755, 0.6711, 1.672, 0.2612, 1.844, 0.2704, 1.749, 0.1771, 1.8, 0.2612, 1.844, 0.3734, 1.811, 0.2704, 1.749, 0.3672, 1.084, 0.3857, 1.164, 0.4099, 1.158, 0.4099, 1.158, 0.3857, 1.164, 0.4955, 1.257, 0.5829, 1.775, 0.5247, 1.889, 0.6475, 1.762, 0.5829, 1.775, 0.6475, 1.762, 0.6711, 1.672, 0.5022, 1.435, 0.4914, 1.34, 0.4495, 1.366, 0.4495, 1.366, 0.4914, 1.34, 0.2758, 1.36, 0.172, 1.334, 0.2617, 1.223, 0.1611, 1.294, 0.07646, 1.354, 0.172, 1.334, 0.1611, 1.294, 0.484, 1.754, 0.5504, 1.735, 0.5008, 1.7, 0.5504, 1.735, 0.5829, 1.775, 0.5535, 1.677, 0.6025, 1.942, 0.4799, 1.999, 0.7125, 1.904, 0.4574, 1.934, 0.4799, 1.999, 0.6025, 1.942, 0.5535, 1.677, 0.5478, 1.616, 0.5008, 1.7, 0.5504, 1.735, 0.5535, 1.677, 0.5008, 1.7, 0.3275, 1.486, 0.3212, 1.463, 0.2437, 1.481, 0.3275, 1.486, 0.5022, 1.435, 0.3212, 1.463, 0.2704, 1.749, 0.2335, 1.731, 0.1771, 1.8, 0.3544, 1.629, 0.2335, 1.731, 0.2704, 1.749, 0.5599, 1.173, 0.4955, 1.257, 0.6116, 1.295, 0.6219, 1.348, 0.6116, 1.295, 0.4955, 1.257, 0.3283, 1.001, 0.3043, 1.056, 0.3672, 1.084, 0.3283, 1.001, 0.1326, 1.041, 0.3043, 1.056, 0.6012, 1.571, 0.6297, 1.459, 0.5915, 1.51, 0.5423, 1.553, 0.6012, 1.571, 0.5915, 1.51, 0.1403, 1.702, 0.082, 1.629, 0.1771, 1.8, 0.2335, 1.731, 0.1403, 1.702, 0.1771, 1.8, 0.3099, 1.198, 0.363, 1.286, 0.4117, 1.259, 0.4914, 1.34, 0.4117, 1.259, 0.363, 1.286, 0.4608, 1.811, 0.484, 1.754, 0.4512, 1.739, 0.4608, 1.811, 0.5504, 1.735, 0.484, 1.754, 0.1759, 1.547, 0.1551, 1.448, 0.1143, 1.491, 0.1551, 1.448, 0.07646, 1.354, 0.1143, 1.491, 0.7308, 1.535, 0.7142, 1.755, 0.796, 1.618, 0.7308, 1.535, 0.796, 1.618, 0.7048, 1.368, 0.3919, 1.577, 0.5423, 1.553, 0.3538, 1.563, 0.3544, 1.629, 0.3919, 1.577, 0.3538, 1.563, 0.2772, 1.993, 0.2388, 1.921, 0.1577, 1.901, 0.4574, 1.934, 0.2388, 1.921, 0.2772, 1.993, 0.1759, 1.547, 0.2437, 1.481, 0.2052, 1.437, 0.2052, 1.437, 0.2437, 1.481, 0.2861, 1.41, 0.00097, 1.288, 0.0226, 1.38, 0.07371, 1.305, 0.1577, 1.901, 0.1771, 1.8, 0.08593, 1.832])
me_mesh_014.materials.append(mat_asteroid_01_s)
me_mesh_014.use_remesh_fix_poles = True
me_mesh_014.use_remesh_preserve_attributes = False
me_mesh_014.use_mirror_vertex_groups = False
me_mesh_014.update()
me_mesh_015 = bpy.data.meshes.new('Mesh.015')
me_mesh_015.from_pydata([(9.503, -6.208, -19.88), (12.28, -19.02, -17.73), (9.801, -22.17, -2.059), (-16.35, 16.46, 4.014), (-9.151, 5.43, -17.97), (-1.144, 14.2, 19.62), (0.4619, 33.97, -5.957), (-5.798, 36.4, -0.3713), (22.7, -4.871, -9.417), (11.31, -4.126, 15.76), (-12.77, -4.411, 16.91), (14.72, 6.992, 5.965), (-5.673, -28.03, -5.048), (-6.321, 24.9, -12.26), (-13.33, -17.7, 12.39), (-10.98, -19.61, -4.424), (-15.53, -4.856, 5.361), (-9.385, -4.395, -11.27), (19.81, -1.257, 2.182), (-10.6, 8.199, -0.6537), (0.05142, -28.7, 0.5844), (-19.0, 4.03, 11.92), (5.654, 19.87, -12.84), (5.032, -25.17, 13.27), (14.43, 16.04, -3.533), (-6.773, -3.618, 18.38), (13.83, 14.41, -15.46), (-9.11, -17.61, 0.6472), (-12.38, 28.12, 11.4), (-11.0, -24.03, 1.476), (1.537, 2.105, 17.78), (-7.289, -3.389, -16.93), (-8.469, -23.82, -12.2), (-10.12, -14.15, 15.51), (-11.5, 15.56, -12.87), (1.614, -13.09, 15.39), (3.389, -0.365, -15.54), (-11.86, 26.89, -5.925), (8.414, 11.46, -16.67), (9.655, -22.37, 11.38), (10.22, -14.57, 7.279), (-12.43, -7.85, -4.939), (13.76, -7.0, 12.01), (20.78, 4.688, -19.13), (4.028, 17.74, 16.52), (20.59, -10.24, -7.998), (-10.25, -0.04138, -10.28), (-3.78, 33.7, 11.62), (5.223, -20.02, 15.76), (22.03, -9.748, -14.25), (-7.991, 26.62, 17.46), (-9.708, -26.25, 10.32), (-3.67, 19.12, -14.03), (18.38, -7.065, 0.1601), (-9.291, -10.32, -19.72), (11.81, 17.03, 4.759), (-18.2, 13.13, 15.55), (8.992, -12.66, 6.063), (7.573, 25.12, 5.503), (7.346, -19.48, -18.36), (-6.437, -22.22, 15.09), (6.36, 30.01, -0.3239), (7.177, 3.076, 15.95), (5.502, 26.9, -6.766), (-9.114, -14.59, -19.03), (-14.15, 12.08, 4.449), (14.11, -17.12, -5.348), (12.4, 0.6699, 14.17), (15.39, 9.431, -20.48), (-16.31, 1.863, 6.222), (5.857, -26.15, -2.293), (-0.719, 35.94, 2.931), (-10.17, -12.37, 3.968), (19.96, 1.619, -3.392), (-6.828, 8.992, -19.78), (-11.02, 1.369, 16.5), (-12.75, -14.69, -11.38), (-14.34, -8.8, 14.29)], [], [(70, 12, 1), (16, 77, 21), (34, 46, 19), (18, 11, 67), (24, 11, 73), (43, 1, 0), (56, 75, 5), (28, 37, 3), (7, 6, 13), (38, 31, 4), (58, 61, 47), (28, 56, 50), (43, 49, 1), (1, 49, 66), (53, 57, 66), (5, 25, 30), (35, 14, 48), (29, 12, 20), (55, 44, 62), (44, 58, 47), (59, 32, 64), (69, 46, 41), (52, 22, 74), (37, 34, 3), (35, 33, 14), (77, 16, 14), (15, 32, 29), (64, 32, 76), (17, 41, 46), (64, 0, 59), (41, 15, 27), (17, 76, 41), (19, 46, 69), (34, 19, 65), (8, 24, 73), (8, 53, 45), (56, 21, 75), (19, 69, 65), (12, 70, 20), (39, 23, 70), (70, 23, 20), (20, 23, 51), (13, 6, 22), (58, 24, 63), (75, 21, 10), (33, 77, 14), (24, 22, 63), (38, 68, 36), (15, 29, 27), (16, 72, 14), (22, 24, 26), (43, 24, 8), (29, 14, 27), (20, 51, 29), (50, 47, 28), (37, 28, 7), (36, 54, 31), (38, 36, 31), (11, 62, 67), (9, 35, 48), (34, 4, 46), (34, 52, 74), (30, 35, 9), (30, 33, 35), (59, 12, 32), (32, 12, 29), (10, 33, 25), (30, 25, 33), (22, 38, 74), (22, 26, 38), (9, 48, 39), (40, 39, 2), (36, 0, 54), (36, 68, 0), (37, 7, 13), (37, 13, 34), (40, 42, 39), (53, 42, 57), (41, 72, 16), (69, 41, 16), (9, 39, 42), (18, 67, 42), (68, 43, 0), (26, 24, 43), (44, 47, 50), (44, 5, 62), (66, 40, 2), (66, 2, 1), (4, 31, 46), (31, 54, 46), (28, 47, 7), (71, 6, 7), (48, 23, 39), (60, 23, 48), (43, 8, 49), (8, 45, 49), (44, 50, 5), (50, 56, 5), (14, 29, 51), (14, 60, 48), (13, 52, 34), (13, 22, 52), (18, 42, 53), (18, 53, 8), (46, 54, 17), (17, 54, 76), (55, 62, 11), (55, 11, 24), (56, 3, 21), (56, 28, 3), (42, 40, 57), (57, 40, 66), (58, 44, 55), (58, 55, 24), (0, 1, 59), (59, 1, 12), (51, 23, 60), (14, 51, 60), (71, 61, 6), (61, 58, 63), (62, 30, 67), (5, 30, 62), (63, 22, 6), (61, 63, 6), (54, 64, 76), (54, 0, 64), (3, 65, 21), (34, 65, 3), (53, 66, 45), (49, 45, 66), (67, 9, 42), (67, 30, 9), (26, 43, 68), (38, 26, 68), (69, 16, 21), (65, 69, 21), (39, 70, 2), (1, 2, 70), (47, 71, 7), (47, 61, 71), (41, 27, 72), (27, 14, 72), (73, 11, 18), (73, 18, 8), (74, 38, 4), (34, 74, 4), (25, 75, 10), (5, 75, 25), (41, 76, 15), (15, 76, 32), (10, 77, 33), (10, 21, 77)])
me_mesh_015.polygons.foreach_set('use_smooth', [True] * 152)
_uv = me_mesh_015.uv_layers.new(name='UVW')
_uv.uv.foreach_set('vector', [0.363, 1.286, 0.2758, 1.36, 0.4914, 1.34, 0.082, 1.629, 0.08593, 1.832, 0.1771, 1.8, 0.3544, 1.629, 0.2621, 1.568, 0.2383, 1.673, 0.796, 1.618, 0.7142, 1.755, 0.7125, 1.904, 0.6711, 1.672, 0.7142, 1.755, 0.7308, 1.535, 0.6297, 1.459, 0.4914, 1.34, 0.5022, 1.435, 0.2612, 1.844, 0.2388, 1.921, 0.4574, 1.934, 0.3734, 1.811, 0.3837, 1.699, 0.2704, 1.749, 0.4512, 1.739, 0.5008, 1.7, 0.4323, 1.652, 0.5423, 1.553, 0.3373, 1.518, 0.3538, 1.563, 0.5829, 1.775, 0.5504, 1.735, 0.4608, 1.811, 0.3734, 1.811, 0.2612, 1.844, 0.4118, 1.857, 0.6297, 1.459, 0.6219, 1.348, 0.4914, 1.34, 0.4914, 1.34, 0.6219, 1.348, 0.4955, 1.257, 0.5599, 1.173, 0.4099, 1.158, 0.4955, 1.257, 0.4574, 1.934, 0.2772, 1.993, 0.4799, 1.999, 0.1852, 1.176, 0.07646, 1.354, 0.2395, 1.189, 0.1887, 1.391, 0.2758, 1.36, 0.2932, 1.309, 0.6475, 1.762, 0.5247, 1.889, 0.6025, 1.942, 0.5247, 1.889, 0.5829, 1.775, 0.4608, 1.811, 0.4495, 1.366, 0.2861, 1.41, 0.3212, 1.463, 0.1403, 1.702, 0.2621, 1.568, 0.1759, 1.547, 0.4463, 1.623, 0.5478, 1.616, 0.3919, 1.577, 0.3837, 1.699, 0.3544, 1.629, 0.2704, 1.749, 0.1852, 1.176, 0.07371, 1.305, 0.07646, 1.354, 0.0226, 1.38, 0.082, 1.629, 0.07646, 1.354, 0.2052, 1.437, 0.2861, 1.41, 0.1887, 1.391, 0.3212, 1.463, 0.2861, 1.41, 0.2437, 1.481, 0.2579, 1.543, 0.1759, 1.547, 0.2621, 1.568, 0.3212, 1.463, 0.5022, 1.435, 0.4495, 1.366, 0.1759, 1.547, 0.2052, 1.437, 0.1551, 1.448, 0.2579, 1.543, 0.2437, 1.481, 0.1759, 1.547, 0.2383, 1.673, 0.2621, 1.568, 0.1403, 1.702, 0.3544, 1.629, 0.2383, 1.673, 0.2335, 1.731, 0.7048, 1.368, 0.6711, 1.672, 0.7308, 1.535, 0.7048, 1.368, 0.5599, 1.173, 0.6116, 1.295, 0.2612, 1.844, 0.1771, 1.8, 0.2388, 1.921, 0.2383, 1.673, 0.1403, 1.702, 0.2335, 1.731, 0.2758, 1.36, 0.363, 1.286, 0.2932, 1.309, 0.3099, 1.198, 0.2617, 1.223, 0.363, 1.286, 0.363, 1.286, 0.2617, 1.223, 0.2932, 1.309, 0.2932, 1.309, 0.2617, 1.223, 0.172, 1.334, 0.4323, 1.652, 0.5008, 1.7, 0.5478, 1.616, 0.5829, 1.775, 0.6711, 1.672, 0.5535, 1.677, 0.2388, 1.921, 0.1771, 1.8, 0.1577, 1.901, 0.07371, 1.305, 0.0226, 1.38, 0.07646, 1.354, 0.6711, 1.672, 0.5478, 1.616, 0.5535, 1.677, 0.5423, 1.553, 0.5915, 1.51, 0.4527, 1.502, 0.2052, 1.437, 0.1887, 1.391, 0.1551, 1.448, 0.082, 1.629, 0.1143, 1.491, 0.07646, 1.354, 0.5478, 1.616, 0.6711, 1.672, 0.6012, 1.571, 0.6297, 1.459, 0.6711, 1.672, 0.7048, 1.368, 0.1887, 1.391, 0.07646, 1.354, 0.1551, 1.448, 0.2932, 1.309, 0.172, 1.334, 0.1887, 1.391, 0.4118, 1.857, 0.4608, 1.811, 0.3734, 1.811, 0.3837, 1.699, 0.3734, 1.811, 0.4512, 1.739, 0.4527, 1.502, 0.3275, 1.486, 0.3373, 1.518, 0.5423, 1.553, 0.4527, 1.502, 0.3373, 1.518, 0.7142, 1.755, 0.6025, 1.942, 0.7125, 1.904, 0.3043, 1.056, 0.1852, 1.176, 0.2395, 1.189, 0.3544, 1.629, 0.3538, 1.563, 0.2621, 1.568, 0.3544, 1.629, 0.4463, 1.623, 0.3919, 1.577, 0.1326, 1.041, 0.1852, 1.176, 0.3043, 1.056, 0.1326, 1.041, 0.07371, 1.305, 0.1852, 1.176, 0.4495, 1.366, 0.2758, 1.36, 0.2861, 1.41, 0.2861, 1.41, 0.2758, 1.36, 0.1887, 1.391, 0.00097, 1.288, 0.07371, 1.305, 0.05538, 1.18, 0.1326, 1.041, 0.05538, 1.18, 0.07371, 1.305, 0.5478, 1.616, 0.5423, 1.553, 0.3919, 1.577, 0.5478, 1.616, 0.6012, 1.571, 0.5423, 1.553, 0.3043, 1.056, 0.2395, 1.189, 0.3099, 1.198, 0.3857, 1.164, 0.3099, 1.198, 0.4117, 1.259, 0.4527, 1.502, 0.5022, 1.435, 0.3275, 1.486, 0.4527, 1.502, 0.5915, 1.51, 0.5022, 1.435, 0.3837, 1.699, 0.4512, 1.739, 0.4323, 1.652, 0.3837, 1.699, 0.4323, 1.652, 0.3544, 1.629, 0.3857, 1.164, 0.3672, 1.084, 0.3099, 1.198, 0.5599, 1.173, 0.3672, 1.084, 0.4099, 1.158, 0.1759, 1.547, 0.1143, 1.491, 0.082, 1.629, 0.1403, 1.702, 0.1759, 1.547, 0.082, 1.629, 0.3043, 1.056, 0.3099, 1.198, 0.3672, 1.084, 0.5728, 1.101, 0.3283, 1.001, 0.3672, 1.084, 0.5915, 1.51, 0.6297, 1.459, 0.5022, 1.435, 0.6012, 1.571, 0.6711, 1.672, 0.6297, 1.459, 0.5247, 1.889, 0.4608, 1.811, 0.4118, 1.857, 0.5247, 1.889, 0.4574, 1.934, 0.6025, 1.942, 0.4955, 1.257, 0.3857, 1.164, 0.4117, 1.259, 0.4955, 1.257, 0.4117, 1.259, 0.4914, 1.34, 0.3538, 1.563, 0.3373, 1.518, 0.2621, 1.568, 0.3373, 1.518, 0.3275, 1.486, 0.2621, 1.568, 0.3734, 1.811, 0.4608, 1.811, 0.4512, 1.739, 0.484, 1.754, 0.5008, 1.7, 0.4512, 1.739, 0.2395, 1.189, 0.2617, 1.223, 0.3099, 1.198, 0.1611, 1.294, 0.2617, 1.223, 0.2395, 1.189, 0.6297, 1.459, 0.7048, 1.368, 0.6219, 1.348, 0.7048, 1.368, 0.6116, 1.295, 0.6219, 1.348, 0.5247, 1.889, 0.4118, 1.857, 0.4574, 1.934, 0.4118, 1.857, 0.2612, 1.844, 0.4574, 1.934, 0.07646, 1.354, 0.1887, 1.391, 0.172, 1.334, 0.07646, 1.354, 0.1611, 1.294, 0.2395, 1.189, 0.4323, 1.652, 0.4463, 1.623, 0.3544, 1.629, 0.4323, 1.652, 0.5478, 1.616, 0.4463, 1.623, 0.5728, 1.101, 0.3672, 1.084, 0.5599, 1.173, 0.5728, 1.101, 0.5599, 1.173, 0.7048, 1.368, 0.2621, 1.568, 0.3275, 1.486, 0.2579, 1.543, 0.2579, 1.543, 0.3275, 1.486, 0.2437, 1.481, 0.6475, 1.762, 0.6025, 1.942, 0.7142, 1.755, 0.6475, 1.762, 0.7142, 1.755, 0.6711, 1.672, 0.2612, 1.844, 0.2704, 1.749, 0.1771, 1.8, 0.2612, 1.844, 0.3734, 1.811, 0.2704, 1.749, 0.3672, 1.084, 0.3857, 1.164, 0.4099, 1.158, 0.4099, 1.158, 0.3857, 1.164, 0.4955, 1.257, 0.5829, 1.775, 0.5247, 1.889, 0.6475, 1.762, 0.5829, 1.775, 0.6475, 1.762, 0.6711, 1.672, 0.5022, 1.435, 0.4914, 1.34, 0.4495, 1.366, 0.4495, 1.366, 0.4914, 1.34, 0.2758, 1.36, 0.172, 1.334, 0.2617, 1.223, 0.1611, 1.294, 0.07646, 1.354, 0.172, 1.334, 0.1611, 1.294, 0.484, 1.754, 0.5504, 1.735, 0.5008, 1.7, 0.5504, 1.735, 0.5829, 1.775, 0.5535, 1.677, 0.6025, 1.942, 0.4799, 1.999, 0.7125, 1.904, 0.4574, 1.934, 0.4799, 1.999, 0.6025, 1.942, 0.5535, 1.677, 0.5478, 1.616, 0.5008, 1.7, 0.5504, 1.735, 0.5535, 1.677, 0.5008, 1.7, 0.3275, 1.486, 0.3212, 1.463, 0.2437, 1.481, 0.3275, 1.486, 0.5022, 1.435, 0.3212, 1.463, 0.2704, 1.749, 0.2335, 1.731, 0.1771, 1.8, 0.3544, 1.629, 0.2335, 1.731, 0.2704, 1.749, 0.5599, 1.173, 0.4955, 1.257, 0.6116, 1.295, 0.6219, 1.348, 0.6116, 1.295, 0.4955, 1.257, 0.3283, 1.001, 0.3043, 1.056, 0.3672, 1.084, 0.3283, 1.001, 0.1326, 1.041, 0.3043, 1.056, 0.6012, 1.571, 0.6297, 1.459, 0.5915, 1.51, 0.5423, 1.553, 0.6012, 1.571, 0.5915, 1.51, 0.1403, 1.702, 0.082, 1.629, 0.1771, 1.8, 0.2335, 1.731, 0.1403, 1.702, 0.1771, 1.8, 0.3099, 1.198, 0.363, 1.286, 0.4117, 1.259, 0.4914, 1.34, 0.4117, 1.259, 0.363, 1.286, 0.4608, 1.811, 0.484, 1.754, 0.4512, 1.739, 0.4608, 1.811, 0.5504, 1.735, 0.484, 1.754, 0.1759, 1.547, 0.1551, 1.448, 0.1143, 1.491, 0.1551, 1.448, 0.07646, 1.354, 0.1143, 1.491, 0.7308, 1.535, 0.7142, 1.755, 0.796, 1.618, 0.7308, 1.535, 0.796, 1.618, 0.7048, 1.368, 0.3919, 1.577, 0.5423, 1.553, 0.3538, 1.563, 0.3544, 1.629, 0.3919, 1.577, 0.3538, 1.563, 0.2772, 1.993, 0.2388, 1.921, 0.1577, 1.901, 0.4574, 1.934, 0.2388, 1.921, 0.2772, 1.993, 0.1759, 1.547, 0.2437, 1.481, 0.2052, 1.437, 0.2052, 1.437, 0.2437, 1.481, 0.2861, 1.41, 0.00097, 1.288, 0.0226, 1.38, 0.07371, 1.305, 0.1577, 1.901, 0.1771, 1.8, 0.08593, 1.832])
me_mesh_015.materials.append(mat_asteroid_01_s)
me_mesh_015.use_remesh_fix_poles = True
me_mesh_015.use_remesh_preserve_attributes = False
me_mesh_015.use_mirror_vertex_groups = False
me_mesh_015.update()

# ---- objects
ob_asteroid_01_s_lod0 = bpy.data.objects.new('Asteroid_01_S_LOD0', me_mesh_012)
ob_asteroid_01_s_lod1 = bpy.data.objects.new('Asteroid_01_S_LOD1', me_mesh_013)
ob_asteroid_01_s_lod2 = bpy.data.objects.new('Asteroid_01_S_LOD2', me_mesh_014)
ob_asteroid_01_s_lod3 = bpy.data.objects.new('Asteroid_01_S_LOD3', me_mesh_015)

# ---- transforms, parenting, visibility, modifiers, constraints
ob_asteroid_01_s_lod0.location = (0.0, 0.0, 0.0)
ob_asteroid_01_s_lod0.rotation_euler = (1.571, -0.0, 0.0)
ob_asteroid_01_s_lod0.scale = (0.01, 0.01, 0.01)
ob_asteroid_01_s_lod0.color = (0.8, 0.8, 0.8, 1.0)
ob_asteroid_01_s_lod0.lineart.crease_threshold = 0.0
ob_asteroid_01_s_lod1.location = (0.0, 0.0, 0.0)
ob_asteroid_01_s_lod1.rotation_euler = (1.571, -0.0, 0.0)
ob_asteroid_01_s_lod1.scale = (0.01, 0.01, 0.01)
ob_asteroid_01_s_lod1.color = (0.8, 0.8, 0.8, 1.0)
ob_asteroid_01_s_lod1.lineart.crease_threshold = 0.0
_m = ob_asteroid_01_s_lod1.modifiers.new('Decimate', 'DECIMATE')
_m.ratio = 0.5
ob_asteroid_01_s_lod2.location = (0.0, 0.0, 0.0)
ob_asteroid_01_s_lod2.rotation_euler = (1.571, -0.0, 0.0)
ob_asteroid_01_s_lod2.scale = (0.01, 0.01, 0.01)
ob_asteroid_01_s_lod2.color = (0.8, 0.8, 0.8, 1.0)
ob_asteroid_01_s_lod2.lineart.crease_threshold = 0.0
_m = ob_asteroid_01_s_lod2.modifiers.new('Decimate', 'DECIMATE')
_m.ratio = 0.25
ob_asteroid_01_s_lod3.location = (0.0, 0.0, 0.0)
ob_asteroid_01_s_lod3.rotation_euler = (1.571, -0.0, 0.0)
ob_asteroid_01_s_lod3.scale = (0.01, 0.01, 0.01)
ob_asteroid_01_s_lod3.color = (0.8, 0.8, 0.8, 1.0)
ob_asteroid_01_s_lod3.lineart.crease_threshold = 0.0
_m = ob_asteroid_01_s_lod3.modifiers.new('Decimate', 'DECIMATE')
_m.ratio = 0.1

# ---- collection membership
col_collection.objects.link(ob_asteroid_01_s_lod0)
col_collection.objects.link(ob_asteroid_01_s_lod1)
col_collection.objects.link(ob_asteroid_01_s_lod2)
col_collection.objects.link(ob_asteroid_01_s_lod3)

# ---- scene / render settings (as saved in the file)
scene.frame_start = 1; scene.frame_end = 250; scene.frame_set(1)
scene.render.engine = 'BLENDER_EEVEE_NEXT'
scene.render.fps = 30
scene.cycles.use_denoising = False
scene.cycles.samples = 128
scene.cycles.sampling_pattern = 'TABULATED_SOBOL'
scene.cycles.use_adaptive_sampling = False
scene.cycles.use_light_tree = False
scene.view_settings.view_transform = 'Filmic'
bpy.context.view_layer.update()

# ---- added for rendering (the .blend has no active camera and no usable light): camera, sun
cam_auto = bpy.data.cameras.new('AutoCamera')
cam_auto.lens = 50.0
cam_auto.sensor_width = 36.0
cam_auto.clip_end = 1000.0
ob_auto_camera = bpy.data.objects.new('AutoCamera', cam_auto)
scene.collection.objects.link(ob_auto_camera)
ob_auto_camera.location = (0.838657, -0.980196, 0.705369)
ob_auto_camera.rotation_euler = (1.09748, -7.21219e-08, 0.694738)
scene.camera = ob_auto_camera
light_auto_sun = bpy.data.lights.new('AutoSun', 'SUN')
light_auto_sun.energy = 3.0
light_auto_sun.angle = 0.0523599
ob_auto_sun = bpy.data.objects.new('AutoSun', light_auto_sun)
scene.collection.objects.link(ob_auto_sun)
ob_auto_sun.rotation_euler = (0.872665, 0.174533, 0.523599)
bpy.context.view_layer.update()
